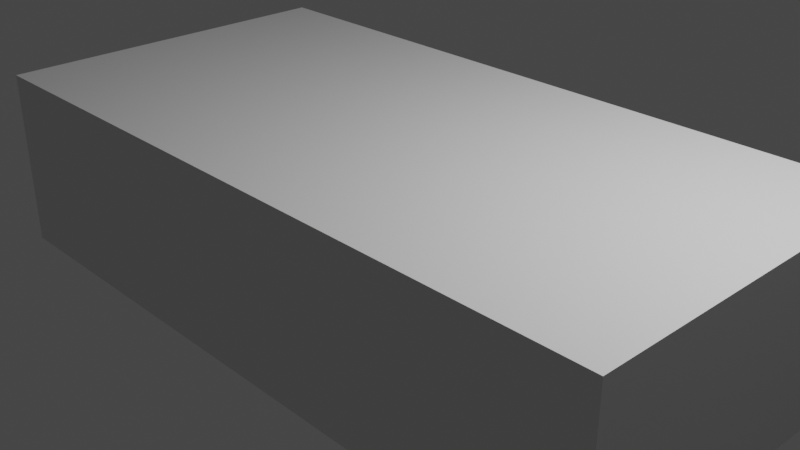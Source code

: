 # Source: block_long.blend  (saved by Blender 3.5.10; exported with 4.5.12 LTS)
import bpy
from mathutils import Matrix  # noqa: F401  (used for matrix-valued properties, if any)

bpy.ops.wm.read_factory_settings(use_empty=True)
scene = bpy.context.scene
scene.name = 'Scene'

# ---- collections
col_collection = bpy.data.collections.new('Collection'); scene.collection.children.link(col_collection)

# ---- materials (node trees are filled in below, after node groups)
mat_material = bpy.data.materials.new('Material')
mat_material.alpha_threshold = 0.0
mat_material.use_transparent_shadow = False
mat_material.roughness = 0.5
mat_material.line_color = (0.0, 0.0, 0.0, 1.0)

# ---- material node trees
mat_material.use_nodes = True; mat_material.node_tree.nodes.clear()
_N = mat_material.node_tree.nodes; _L = mat_material.node_tree.links
n0 = _N.new('ShaderNodeOutputMaterial'); n0.name = 'Material Output'; n0.location = (300, 300)
n1 = _N.new('ShaderNodeBsdfPrincipled'); n1.name = 'Principled BSDF'; n1.location = (10, 300)
n1.distribution = 'GGX'
n1.subsurface_method = 'RANDOM_WALK_SKIN'
n1.inputs[3].default_value = 1.45
n1.inputs[27].default_value = (0.0, 0.0, 0.0, 1.0)
n1.inputs[28].default_value = 1.0
_L.new(n1.outputs[0], n0.inputs[0])
n0.is_active_output = True

# ---- world
world_world = bpy.data.worlds.new('World'); scene.world = world_world
world_world.use_nodes = True; world_world.node_tree.nodes.clear()
_N = world_world.node_tree.nodes; _L = world_world.node_tree.links
n0 = _N.new('ShaderNodeOutputWorld'); n0.name = 'World Output'; n0.location = (300, 300)
n1 = _N.new('ShaderNodeBackground'); n1.name = 'Background'; n1.location = (10, 300)
n1.inputs[0].default_value = (0.05088, 0.05088, 0.05088, 1.0)
_L.new(n1.outputs[0], n0.inputs[0])
n0.is_active_output = True
world_world.color = (0.05088, 0.05088, 0.05088)
world_world.use_sun_shadow = False
world_world.sun_shadow_jitter_overblur = 0.0

# ---- cameras
cam_camera = bpy.data.cameras.new('Camera')
cam_camera.clip_end = 100.0
cam_camera.ortho_scale = 7.314

# ---- lights
light_light = bpy.data.lights.new('Light', 'POINT')
light_light.transmission_factor = 0.0
light_light.energy = 1000.0
light_light.shadow_soft_size = 0.1
light_light.shadow_maximum_resolution = 0.006
light_light.use_absolute_resolution = True

# ---- meshes
me_cube = bpy.data.meshes.new('Cube')
me_cube.from_pydata([(1.0, 1.0, 1.0), (1.0, 1.0, -1.0), (1.0, -1.0, 1.0), (1.0, -1.0, -1.0), (-1.0, 1.0, 1.0), (-1.0, 1.0, -1.0), (-1.0, -1.0, 1.0), (-1.0, -1.0, -1.0)], [], [(0, 4, 6, 2), (3, 2, 6, 7), (7, 6, 4, 5), (5, 1, 3, 7), (1, 0, 2, 3), (5, 4, 0, 1)])
_uv = me_cube.uv_layers.new(name='UVMap')
_uv.uv.foreach_set('vector', [0.625, 0.5, 0.875, 0.5, 0.875, 0.75, 0.625, 0.75, 0.375, 0.75, 0.625, 0.75, 0.625, 1.0, 0.375, 1.0, 0.375, 0.0, 0.625, 0.0, 0.625, 0.25, 0.375, 0.25, 0.125, 0.5, 0.375, 0.5, 0.375, 0.75, 0.125, 0.75, 0.375, 0.5, 0.625, 0.5, 0.625, 0.75, 0.375, 0.75, 0.375, 0.25, 0.625, 0.25, 0.625, 0.5, 0.375, 0.5])
me_cube.materials.append(mat_material)
me_cube.use_mirror_vertex_groups = False
me_cube.update()

# ---- objects
ob_cube = bpy.data.objects.new('Cube', me_cube)
ob_light = bpy.data.objects.new('Light', light_light)
ob_camera = bpy.data.objects.new('Camera', cam_camera)

# ---- transforms, parenting, visibility, modifiers, constraints
ob_cube.location = (0.0, 0.0, 0.0)
ob_cube.scale = (3.998, 2.005, 1.0)
ob_cube.lock_rotations_4d = False
ob_cube.empty_display_type = 'ARROWS'
ob_cube.lineart.crease_threshold = 0.0
ob_light.location = (4.076, 1.005, 5.904)
ob_light.rotation_euler = (0.6503, 0.05522, 1.866)
ob_light.lock_rotations_4d = False
ob_light.empty_display_type = 'ARROWS'
ob_light.color = (0.0, 0.0, 0.0, 0.0)
ob_light.lineart.crease_threshold = 0.0
ob_camera.location = (7.359, -6.926, 4.958)
ob_camera.rotation_euler = (1.109, 0.0, 0.8149)
ob_camera.lock_rotations_4d = False
ob_camera.empty_display_type = 'ARROWS'
ob_camera.color = (0.0, 0.0, 0.0, 0.0)
ob_camera.display_type = 'WIRE'
ob_camera.lineart.crease_threshold = 0.0

# ---- collection membership
col_collection.objects.link(ob_cube)
col_collection.objects.link(ob_light)
col_collection.objects.link(ob_camera)

# ---- scene / render settings (as saved in the file)
scene.camera = ob_camera
scene.frame_start = 1; scene.frame_end = 250; scene.frame_set(1)
scene.render.engine = 'BLENDER_EEVEE_NEXT'
scene.cycles.sampling_pattern = 'TABULATED_SOBOL'
scene.view_settings.view_transform = 'Filmic'
bpy.context.view_layer.update()
